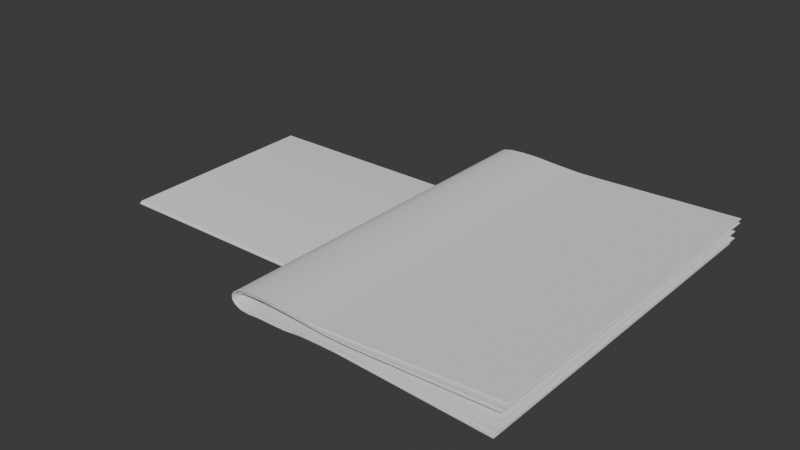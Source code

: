 # Source: Hotel-Espir_Newspaper.blend  (saved by Blender 4.2.66; exported with 4.5.12 LTS)
import bpy
from mathutils import Matrix  # noqa: F401  (used for matrix-valued properties, if any)

bpy.ops.wm.read_factory_settings(use_empty=True)
scene = bpy.context.scene
scene.name = 'Scene'

# ---- collections
col_collection = bpy.data.collections.new('Collection'); scene.collection.children.link(col_collection)

# ---- node groups
ng_smooth_by_angle = bpy.data.node_groups.new('Smooth by Angle', 'GeometryNodeTree')
_s = ng_smooth_by_angle.interface.new_socket(name='Mesh', in_out='OUTPUT', socket_type='NodeSocketGeometry')
_s = ng_smooth_by_angle.interface.new_socket(name='Mesh', in_out='INPUT', socket_type='NodeSocketGeometry')
_s = ng_smooth_by_angle.interface.new_socket(name='Angle', in_out='INPUT', socket_type='NodeSocketFloat')
_s.subtype = 'ANGLE'
_s.default_value = 0.5236
_s.min_value = 0.0
_s.max_value = 3.142
_s.description = 'Maximum face angle for smooth edges'
_s = ng_smooth_by_angle.interface.new_socket(name='Ignore Sharpness', in_out='INPUT', socket_type='NodeSocketBool')
_s.force_non_field = True
ng_smooth_by_angle.description = 'Set the sharpness of mesh edges based on the angle between the neighboring faces'
ng_smooth_by_angle.is_modifier = True
_N = ng_smooth_by_angle.nodes; _L = ng_smooth_by_angle.links
n0 = _N.new('GeometryNodeSetShadeSmooth'); n0.name = 'Set Shade Smooth'; n0.location = (120, -80)
n0.domain = 'EDGE'
n1 = _N.new('GeometryNodeSetShadeSmooth'); n1.name = 'Set Shade Smooth.001'; n1.location = (300, -80)
n2 = _N.new('NodeGroupOutput'); n2.name = 'Group Output'; n2.location = (480, -80)
n3 = _N.new('GeometryNodeInputMeshEdgeAngle'); n3.name = 'Edge Angle'; n3.location = (-440, -240)
n4 = _N.new('NodeGroupInput'); n4.name = 'Group Input'; n4.location = (-80, -80)
n5 = _N.new('GeometryNodeInputEdgeSmooth'); n5.name = 'Is Edge Smooth'; n5.location = (-260, -120)
n6 = _N.new('GeometryNodeInputShadeSmooth'); n6.name = 'Is Shade Smooth'; n6.location = (-440, -397)
n7 = _N.new('FunctionNodeCompare'); n7.name = 'Compare'; n7.location = (-260, -260)
n7.operation = 'LESS_EQUAL'
n7.inputs[6].default_value = (0.0, 0.0, 0.0, 0.0)
n7.inputs[7].default_value = (0.0, 0.0, 0.0, 0.0)
n8 = _N.new('FunctionNodeBooleanMath'); n8.name = 'Boolean Math.001'; n8.location = (-80, -260)
n9 = _N.new('NodeGroupInput'); n9.name = 'Group Input.001'; n9.location = (-440, -329)
n10 = _N.new('NodeGroupInput'); n10.name = 'Group Input.002'; n10.location = (-259, -189)
n11 = _N.new('FunctionNodeBooleanMath'); n11.name = 'Boolean Math'; n11.location = (-80, -149)
n11.operation = 'OR'
n12 = _N.new('FunctionNodeBooleanMath'); n12.name = 'Boolean Math.002'; n12.location = (-260, -380)
n12.operation = 'OR'
n13 = _N.new('NodeGroupInput'); n13.name = 'Group Input.003'; n13.location = (-440, -460)
_L.new(n3.outputs[0], n7.inputs[0])
_L.new(n1.outputs[0], n2.inputs[0])
_L.new(n9.outputs[1], n7.inputs[1])
_L.new(n7.outputs[0], n8.inputs[0])
_L.new(n4.outputs[0], n0.inputs[0])
_L.new(n0.outputs[0], n1.inputs[0])
_L.new(n8.outputs[0], n0.inputs[2])
_L.new(n10.outputs[2], n11.inputs[1])
_L.new(n5.outputs[0], n11.inputs[0])
_L.new(n11.outputs[0], n0.inputs[1])
_L.new(n13.outputs[2], n12.inputs[1])
_L.new(n6.outputs[0], n12.inputs[0])
_L.new(n12.outputs[0], n8.inputs[1])
n2.is_active_output = True
ng_smooth_by_angle_001 = bpy.data.node_groups.new('Smooth by Angle.001', 'GeometryNodeTree')
_s = ng_smooth_by_angle_001.interface.new_socket(name='Mesh', in_out='OUTPUT', socket_type='NodeSocketGeometry')
_s = ng_smooth_by_angle_001.interface.new_socket(name='Mesh', in_out='INPUT', socket_type='NodeSocketGeometry')
_s = ng_smooth_by_angle_001.interface.new_socket(name='Angle', in_out='INPUT', socket_type='NodeSocketFloat')
_s.subtype = 'ANGLE'
_s.default_value = 0.5236
_s.min_value = 0.0
_s.max_value = 3.142
_s.description = 'Maximum face angle for smooth edges'
_s = ng_smooth_by_angle_001.interface.new_socket(name='Ignore Sharpness', in_out='INPUT', socket_type='NodeSocketBool')
_s.force_non_field = True
ng_smooth_by_angle_001.description = 'Set the sharpness of mesh edges based on the angle between the neighboring faces'
ng_smooth_by_angle_001.is_modifier = True
_N = ng_smooth_by_angle_001.nodes; _L = ng_smooth_by_angle_001.links
n0 = _N.new('GeometryNodeSetShadeSmooth'); n0.name = 'Set Shade Smooth'; n0.location = (120, -80)
n0.domain = 'EDGE'
n1 = _N.new('GeometryNodeSetShadeSmooth'); n1.name = 'Set Shade Smooth.001'; n1.location = (300, -80)
n2 = _N.new('NodeGroupOutput'); n2.name = 'Group Output'; n2.location = (480, -80)
n3 = _N.new('GeometryNodeInputMeshEdgeAngle'); n3.name = 'Edge Angle'; n3.location = (-440, -240)
n4 = _N.new('NodeGroupInput'); n4.name = 'Group Input'; n4.location = (-80, -80)
n5 = _N.new('GeometryNodeInputEdgeSmooth'); n5.name = 'Is Edge Smooth'; n5.location = (-260, -120)
n6 = _N.new('GeometryNodeInputShadeSmooth'); n6.name = 'Is Shade Smooth'; n6.location = (-440, -397)
n7 = _N.new('FunctionNodeCompare'); n7.name = 'Compare'; n7.location = (-260, -260)
n7.operation = 'LESS_EQUAL'
n7.inputs[6].default_value = (0.0, 0.0, 0.0, 0.0)
n7.inputs[7].default_value = (0.0, 0.0, 0.0, 0.0)
n8 = _N.new('FunctionNodeBooleanMath'); n8.name = 'Boolean Math.001'; n8.location = (-80, -260)
n9 = _N.new('NodeGroupInput'); n9.name = 'Group Input.001'; n9.location = (-440, -329)
n10 = _N.new('NodeGroupInput'); n10.name = 'Group Input.002'; n10.location = (-259, -189)
n11 = _N.new('FunctionNodeBooleanMath'); n11.name = 'Boolean Math'; n11.location = (-80, -149)
n11.operation = 'OR'
n12 = _N.new('FunctionNodeBooleanMath'); n12.name = 'Boolean Math.002'; n12.location = (-260, -380)
n12.operation = 'OR'
n13 = _N.new('NodeGroupInput'); n13.name = 'Group Input.003'; n13.location = (-440, -460)
_L.new(n3.outputs[0], n7.inputs[0])
_L.new(n1.outputs[0], n2.inputs[0])
_L.new(n9.outputs[1], n7.inputs[1])
_L.new(n7.outputs[0], n8.inputs[0])
_L.new(n4.outputs[0], n0.inputs[0])
_L.new(n0.outputs[0], n1.inputs[0])
_L.new(n8.outputs[0], n0.inputs[2])
_L.new(n10.outputs[2], n11.inputs[1])
_L.new(n5.outputs[0], n11.inputs[0])
_L.new(n11.outputs[0], n0.inputs[1])
_L.new(n13.outputs[2], n12.inputs[1])
_L.new(n6.outputs[0], n12.inputs[0])
_L.new(n12.outputs[0], n8.inputs[1])
n2.is_active_output = True

# ---- world
world_world = bpy.data.worlds.new('World'); scene.world = world_world
world_world.use_nodes = True; world_world.node_tree.nodes.clear()
_N = world_world.node_tree.nodes; _L = world_world.node_tree.links
n0 = _N.new('ShaderNodeOutputWorld'); n0.name = 'World Output'; n0.location = (300, 300)
n1 = _N.new('ShaderNodeBackground'); n1.name = 'Background'; n1.location = (10, 300)
n1.inputs[0].default_value = (0.05088, 0.05088, 0.05088, 1.0)
_L.new(n1.outputs[0], n0.inputs[0])
n0.is_active_output = True
world_world.color = (0.05088, 0.05088, 0.05088)
world_world.sun_shadow_jitter_overblur = 0.0

# ---- meshes
me_plane = bpy.data.meshes.new('Plane')
me_plane.from_pydata([(-0.2343, -0.1484, -0.002886), (0.2343, -0.1484, -0.002886), (-0.2343, 0.1484, -0.002471), (0.2343, 0.1484, -0.002471), (-0.2343, -0.1484, -0.00967), (0.2343, -0.1484, -0.00967), (-0.2268, 0.149, -0.00381), (0.2417, 0.149, -0.00381), (-0.2343, -0.1488, -0.009554), (-0.2343, -0.1495, -0.00343), (-0.2343, -0.1512, -0.008237), (-0.2343, -0.1522, -0.006611), (-0.2343, -0.1516, -0.004923), (0.2343, -0.1495, -0.00343), (0.2343, -0.1488, -0.009554), (0.2343, -0.1516, -0.004923), (0.2343, -0.1522, -0.006611), (0.2343, -0.1512, -0.008237)], [], [(0, 1, 3, 2), (1, 0, 9, 13), (5, 4, 6, 7), (8, 14, 17, 10), (10, 17, 16, 11), (11, 16, 15, 12), (12, 15, 13, 9), (14, 8, 4, 5)])
me_plane.polygons.foreach_set('use_smooth', [True] * 8)
_uv = me_plane.uv_layers.new(name='UVMap')
_uv.uv.foreach_set('vector', [0.0, 0.0, 1.0, 0.0, 1.0, 1.0, 0.0, 1.0, 1.0, 0.0, 0.0, 0.0, 0.0, 0.0, 1.0, 0.0, 1.0, 0.0, 0.0, 0.0, 0.0, 0.0, 1.0, 0.0, 0.0, 0.0, 1.0, 0.0, 1.0, 0.0, 0.0, 0.0, 0.0, 0.0, 1.0, 0.0, 1.0, 0.0, 0.0, 0.0, 0.0, 0.0, 1.0, 0.0, 1.0, 0.0, 0.0, 0.0, 0.0, 0.0, 1.0, 0.0, 1.0, 0.0, 0.0, 0.0, 1.0, 0.0, 0.0, 0.0, 0.0, 0.0, 1.0, 0.0])
me_plane.update()
me_plane_002 = bpy.data.meshes.new('Plane.002')
me_plane_002.from_pydata([(-0.2343, -0.1487, -0.002201), (0.2343, -0.1487, -0.002201), (-0.2415, 0.1547, -0.001871), (0.2271, 0.1547, -0.001814), (-0.2343, -0.1488, -0.009389), (0.2343, -0.1488, -0.009389), (-0.2365, 0.1408, -0.004287), (0.2321, 0.153, -0.004056), (-0.2343, -0.1491, -0.009266), (-0.2343, -0.1499, -0.002778), (-0.2343, -0.1515, -0.007871), (-0.2343, -0.1525, -0.006148), (-0.2343, -0.152, -0.004359), (0.2343, -0.1499, -0.002778), (0.2343, -0.1491, -0.009266), (0.2343, -0.152, -0.004359), (0.2343, -0.1525, -0.006148), (0.2343, -0.1515, -0.007871)], [], [(0, 1, 3, 2), (1, 0, 9, 13), (5, 4, 6, 7), (8, 14, 17, 10), (10, 17, 16, 11), (11, 16, 15, 12), (12, 15, 13, 9), (14, 8, 4, 5)])
me_plane_002.polygons.foreach_set('use_smooth', [True] * 8)
_uv = me_plane_002.uv_layers.new(name='UVMap')
_uv.uv.foreach_set('vector', [0.0, 0.0, 1.0, 0.0, 1.0, 1.0, 0.0, 1.0, 1.0, 0.0, 0.0, 0.0, 0.0, 0.0, 1.0, 0.0, 1.0, 0.0, 0.0, 0.0, 0.0, 0.0, 1.0, 0.0, 0.0, 0.0, 1.0, 0.0, 1.0, 0.0, 0.0, 0.0, 0.0, 0.0, 1.0, 0.0, 1.0, 0.0, 0.0, 0.0, 0.0, 0.0, 1.0, 0.0, 1.0, 0.0, 0.0, 0.0, 0.0, 0.0, 1.0, 0.0, 1.0, 0.0, 0.0, 0.0, 1.0, 0.0, 0.0, 0.0, 0.0, 0.0, 1.0, 0.0])
me_plane_002.update()
me_plane_001 = bpy.data.meshes.new('Plane.001')
me_plane_001.from_pydata([(0.3228, -0.1414, 0.0172), (0.3251, -0.1579, 0.003205), (0.3229, 0.1618, 0.01512), (0.3251, 0.141, 0.002782), (0.1234, -0.1529, 0.001633), (0.1154, -0.1529, 0.002226), (0.1105, -0.1529, 0.004521), (0.1081, -0.1529, 0.007479), (0.108, -0.1529, 0.01072), (0.11, -0.1529, 0.01408), (0.1146, -0.1529, 0.0172), (0.1223, -0.1529, 0.01876), (0.1223, 0.1517, 0.01879), (0.1146, 0.1517, 0.01723), (0.11, 0.1517, 0.01411), (0.108, 0.1517, 0.01072), (0.1081, 0.1517, 0.007479), (0.1105, 0.1517, 0.004502), (0.1154, 0.1517, 0.002208), (0.1234, 0.1517, 0.001622), (0.1337, -0.1529, 0.01942), (0.1577, -0.1529, 0.01857), (0.1457, -0.1529, 0.01941), (0.1577, 0.1517, 0.01857), (0.1337, 0.1517, 0.01942), (0.1457, 0.1517, 0.01941), (0.1704, -0.1519, 0.0172), (0.2053, -0.1489, 0.01567), (0.1878, -0.1503, 0.01586), (0.2053, 0.1545, 0.01567), (0.1704, 0.1527, 0.0172), (0.1878, 0.1537, 0.01586), (0.2022, -0.1524, 0.004058), (0.1698, -0.152, 0.003394), (0.186, -0.1521, 0.003843), (0.1698, 0.1517, 0.003394), (0.2022, 0.1509, 0.004058), (0.186, 0.1512, 0.003843), (0.1576, -0.1529, 0.00263), (0.1319, -0.1529, 0.00229), (0.1448, -0.1529, 0.002352), (0.1319, 0.1517, 0.00229), (0.1576, 0.1517, 0.00263), (0.1448, 0.1517, 0.002352), (0.3239, -0.1451, 0.01603), (0.3262, -0.1545, 0.005629), (0.3239, 0.1582, 0.01343), (0.3262, 0.146, 0.005673), (0.1245, -0.1523, 0.003117), (0.1165, -0.1517, 0.003614), (0.1116, -0.151, 0.005553), (0.1092, -0.151, 0.008109), (0.109, -0.151, 0.01088), (0.1111, -0.1511, 0.01377), (0.1157, -0.1511, 0.01635), (0.1234, -0.1517, 0.01757), (0.1234, 0.1517, 0.01757), (0.1157, 0.1517, 0.01635), (0.1111, 0.1517, 0.01377), (0.109, 0.1517, 0.01088), (0.1092, 0.1517, 0.008109), (0.1116, 0.1517, 0.00555), (0.1165, 0.1517, 0.003614), (0.1245, 0.1517, 0.003115), (0.1348, -0.1517, 0.01819), (0.1588, -0.1517, 0.01746), (0.1468, -0.1517, 0.01819), (0.1588, 0.1517, 0.01746), (0.1348, 0.1517, 0.01819), (0.1468, 0.1517, 0.01819), (0.1715, -0.1517, 0.0163), (0.2064, -0.1517, 0.01499), (0.1889, -0.1517, 0.01515), (0.2064, 0.1517, 0.01499), (0.1715, 0.1517, 0.0163), (0.1889, 0.1517, 0.01515), (0.2033, -0.1517, 0.005075), (0.1708, -0.1523, 0.004508), (0.1871, -0.1523, 0.004892), (0.1708, 0.1517, 0.004508), (0.2033, 0.1517, 0.005075), (0.1871, 0.1517, 0.004892), (0.1587, -0.1524, 0.003856), (0.133, -0.1523, 0.003565), (0.1459, -0.1524, 0.003618), (0.133, 0.1517, 0.003565), (0.1587, 0.1517, 0.003856), (0.1459, 0.1517, 0.003618), (0.3217, -0.1464, 0.01339), (0.3237, -0.1497, 0.007693), (0.3217, 0.1569, 0.01057), (0.3237, 0.1517, 0.008215), (0.1258, -0.1507, 0.004923), (0.1178, -0.1507, 0.005339), (0.1129, -0.1517, 0.00681), (0.1105, -0.1517, 0.008793), (0.1104, -0.1512, 0.01094), (0.1124, -0.1504, 0.01316), (0.117, -0.1508, 0.01508), (0.1247, -0.1511, 0.01592), (0.1247, 0.1517, 0.01592), (0.117, 0.1517, 0.01508), (0.1124, 0.1517, 0.01317), (0.1104, 0.1517, 0.01094), (0.1105, 0.1517, 0.008793), (0.1129, 0.1517, 0.00681), (0.1178, 0.1517, 0.005334), (0.1258, 0.1517, 0.004919), (0.1361, -0.1511, 0.01649), (0.1601, -0.1517, 0.01593), (0.1481, -0.1517, 0.01649), (0.1601, 0.1517, 0.01593), (0.1361, 0.1517, 0.01649), (0.1481, 0.1517, 0.01649), (0.1728, -0.1517, 0.01502), (0.2077, -0.1517, 0.01338), (0.1902, -0.1517, 0.01348), (0.2077, 0.1517, 0.01372), (0.1728, 0.1517, 0.01502), (0.1902, 0.1517, 0.01394), (0.2046, -0.1517, 0.006653), (0.1721, -0.1517, 0.005871), (0.1884, -0.1517, 0.00638), (0.1721, 0.1517, 0.005871), (0.2046, 0.1517, 0.006597), (0.1884, 0.1517, 0.006475), (0.16, -0.1517, 0.005364), (0.1343, -0.1517, 0.005139), (0.1472, -0.1517, 0.00518), (0.1343, 0.1517, 0.005139), (0.16, 0.1517, 0.005364), (0.1472, 0.1517, 0.00518)], [], [(38, 33, 35, 42), (4, 19, 18, 5), (5, 18, 17, 6), (6, 17, 16, 7), (7, 16, 15, 8), (8, 15, 14, 9), (9, 14, 13, 10), (10, 13, 12, 11), (26, 21, 23, 30), (23, 21, 22, 25), (25, 22, 20, 24), (11, 12, 24, 20), (26, 30, 31, 28), (28, 31, 29, 27), (0, 27, 29, 2), (32, 36, 37, 34), (34, 37, 35, 33), (32, 1, 3, 36), (38, 42, 43, 40), (40, 43, 41, 39), (39, 41, 19, 4), (82, 77, 79, 86), (48, 63, 62, 49), (49, 62, 61, 50), (50, 61, 60, 51), (51, 60, 59, 52), (52, 59, 58, 53), (53, 58, 57, 54), (54, 57, 56, 55), (70, 65, 67, 74), (67, 65, 66, 69), (69, 66, 64, 68), (55, 56, 68, 64), (70, 74, 75, 72), (72, 75, 73, 71), (44, 71, 73, 46), (76, 80, 81, 78), (78, 81, 79, 77), (76, 45, 47, 80), (82, 86, 87, 84), (84, 87, 85, 83), (83, 85, 63, 48), (126, 121, 123, 130), (92, 107, 106, 93), (93, 106, 105, 94), (94, 105, 104, 95), (95, 104, 103, 96), (96, 103, 102, 97), (97, 102, 101, 98), (98, 101, 100, 99), (114, 109, 111, 118), (111, 109, 110, 113), (113, 110, 108, 112), (99, 100, 112, 108), (114, 118, 119, 116), (116, 119, 117, 115), (88, 115, 117, 90), (120, 124, 125, 122), (122, 125, 123, 121), (120, 89, 91, 124), (126, 130, 131, 128), (128, 131, 129, 127), (127, 129, 107, 92)])
me_plane_001.polygons.foreach_set('use_smooth', [True] * 63)
_uv = me_plane_001.uv_layers.new(name='UVMap')
_uv.uv.foreach_set('vector', [0.8331, 0.0, 0.8452, 0.003076, 0.8452, 1.0, 0.8331, 1.0, 0.7874, 0.0, 0.7874, 1.0, 0.7727, 1.0, 0.7727, 0.0, 0.7727, 0.0, 0.7727, 1.0, 0.7637, 1.0, 0.7637, 0.0, 0.7637, 0.0, 0.7637, 1.0, 0.7593, 1.0, 0.7593, 0.0, 0.7593, 0.0, 0.7593, 1.0, 0.2406, 1.0, 0.2406, 0.0, 0.2406, 0.0, 0.2406, 1.0, 0.2362, 1.0, 0.2362, 0.0, 0.2362, 0.0, 0.2362, 1.0, 0.2272, 1.0, 0.2272, 0.0, 0.2272, 0.0, 0.2272, 1.0, 0.2125, 1.0, 0.2125, 0.0, 0.1524, 0.002047, 0.1652, 0.0, 0.1652, 1.0, 0.1524, 1.0, 0.1652, 1.0, 0.1652, 0.0, 0.1771, 0.0, 0.1771, 1.0, 0.1771, 1.0, 0.1771, 0.0, 0.1954, 0.0, 0.1954, 1.0, 0.2125, 0.0, 0.2125, 1.0, 0.1954, 1.0, 0.1954, 0.0, 0.1524, 0.002047, 0.1524, 1.0, 0.1352, 1.0, 0.1352, 0.0, 0.1352, 0.0, 0.1352, 1.0, 0.1176, 1.0, 0.1176, 0.0, 0.0, 0.0, 0.1176, 0.0, 0.1176, 1.0, 0.0, 1.0, 0.8776, 0.0, 0.8776, 1.0, 0.8614, 1.0, 0.8614, 0.0, 0.8614, 0.0, 0.8614, 1.0, 0.8452, 1.0, 0.8452, 0.003076, 0.8776, 0.0, 1.0, 0.01458, 1.0, 1.0, 0.8776, 1.0, 0.8331, 0.0, 0.8331, 1.0, 0.8204, 1.0, 0.8204, 0.0, 0.8204, 0.0, 0.8204, 1.0, 0.8005, 1.0, 0.8005, 0.0, 0.8005, 0.0, 0.8005, 1.0, 0.7874, 1.0, 0.7874, 0.0, 0.8331, 0.0, 0.8452, 0.0, 0.8452, 1.0, 0.8331, 1.0, 0.7874, 0.0, 0.7874, 1.0, 0.7727, 1.0, 0.7727, 0.0, 0.7727, 0.0, 0.7727, 1.0, 0.7637, 1.0, 0.7637, 0.0, 0.7637, 0.0, 0.7637, 1.0, 0.7593, 1.0, 0.7593, 0.0, 0.7593, 0.0, 0.7593, 1.0, 0.2406, 1.0, 0.2406, 0.0, 0.2406, 0.0, 0.2406, 1.0, 0.2362, 1.0, 0.2362, 0.0, 0.2362, 0.0, 0.2362, 1.0, 0.2272, 1.0, 0.2272, 0.0, 0.2272, 0.0, 0.2272, 1.0, 0.2125, 1.0, 0.2125, 0.0, 0.1524, 0.0, 0.1652, 0.0, 0.1652, 1.0, 0.1524, 1.0, 0.1652, 1.0, 0.1652, 0.0, 0.1771, 0.0, 0.1771, 1.0, 0.1771, 1.0, 0.1771, 0.0, 0.1954, 0.0, 0.1954, 1.0, 0.2125, 0.0, 0.2125, 1.0, 0.1954, 1.0, 0.1954, 0.0, 0.1524, 0.0, 0.1524, 1.0, 0.1352, 1.0, 0.1352, 0.0, 0.1352, 0.0, 0.1352, 1.0, 0.1176, 1.0, 0.1176, 0.0, 0.0, 0.0, 0.1176, 0.0, 0.1176, 1.0, 0.0, 1.0, 0.8776, 0.0, 0.8776, 1.0, 0.8614, 1.0, 0.8614, 0.0, 0.8614, 0.0, 0.8614, 1.0, 0.8452, 1.0, 0.8452, 0.0, 0.8776, 0.0, 1.0, 0.009328, 1.0, 1.0, 0.8776, 1.0, 0.8331, 0.0, 0.8331, 1.0, 0.8204, 1.0, 0.8204, 0.0, 0.8204, 0.0, 0.8204, 1.0, 0.8005, 1.0, 0.8005, 0.0, 0.8005, 0.0, 0.8005, 1.0, 0.7874, 1.0, 0.7874, 0.0, 0.8331, 0.0, 0.8452, 0.0, 0.8452, 1.0, 0.8331, 1.0, 0.7874, 0.0, 0.7874, 1.0, 0.7727, 1.0, 0.7727, 0.0, 0.7727, 0.0, 0.7727, 1.0, 0.7637, 1.0, 0.7637, 0.0, 0.7637, 0.0, 0.7637, 1.0, 0.7593, 1.0, 0.7593, 0.0, 0.7593, 0.0, 0.7593, 1.0, 0.2406, 1.0, 0.2406, 0.0, 0.2406, 0.0, 0.2406, 1.0, 0.2362, 1.0, 0.2362, 0.0, 0.2362, 0.0, 0.2362, 1.0, 0.2272, 1.0, 0.2272, 0.0, 0.2272, 0.0, 0.2272, 1.0, 0.2125, 1.0, 0.2125, 0.0, 0.1524, 0.0, 0.1652, 0.0, 0.1652, 1.0, 0.1524, 1.0, 0.1652, 1.0, 0.1652, 0.0, 0.1771, 0.0, 0.1771, 1.0, 0.1771, 1.0, 0.1771, 0.0, 0.1954, 0.0, 0.1954, 1.0, 0.2125, 0.0, 0.2125, 1.0, 0.1954, 1.0, 0.1954, 0.0, 0.1524, 0.0, 0.1524, 1.0, 0.1352, 1.0, 0.1352, 0.0, 0.1352, 0.0, 0.1352, 1.0, 0.1176, 1.0, 0.1176, 0.0, 0.0, 0.0, 0.1176, 0.0, 0.1176, 1.0, 0.0, 1.0, 0.8776, 0.0, 0.8776, 1.0, 0.8614, 1.0, 0.8614, 0.0, 0.8614, 0.0, 0.8614, 1.0, 0.8452, 1.0, 0.8452, 0.0, 0.8776, 0.0, 1.0, 0.006503, 1.0, 1.0, 0.8776, 1.0, 0.8331, 0.0, 0.8331, 1.0, 0.8204, 1.0, 0.8204, 0.0, 0.8204, 0.0, 0.8204, 1.0, 0.8005, 1.0, 0.8005, 0.0, 0.8005, 0.0, 0.8005, 1.0, 0.7874, 1.0, 0.7874, 0.0])
me_plane_001.update()

# ---- objects
ob_plane = bpy.data.objects.new('Plane', me_plane)
ob_plane_001 = bpy.data.objects.new('Plane.001', me_plane_002)
ob_plane_002 = bpy.data.objects.new('Plane.002', me_plane_001)

# ---- transforms, parenting, visibility, modifiers, constraints
ob_plane.location = (0.0, 0.0, 0.0)
ob_plane.scale = (1.0, 1.0, 0.7616)
_m = ob_plane.modifiers.new('Smooth by Angle', 'NODES')
_m.node_group = ng_smooth_by_angle
_gi = [s.identifier for s in ng_smooth_by_angle.interface.items_tree if s.item_type == 'SOCKET' and s.in_out == 'INPUT']
_m[_gi[1]] = 1.079  # Angle
_m.use_pin_to_last = True
_m.show_group_selector = False
ob_plane_001.location = (0.0, 0.0, 0.0)
ob_plane_001.scale = (1.0, 1.0, 0.8159)
_m = ob_plane_001.modifiers.new('Smooth by Angle', 'NODES')
_m.node_group = ng_smooth_by_angle
_gi = [s.identifier for s in ng_smooth_by_angle.interface.items_tree if s.item_type == 'SOCKET' and s.in_out == 'INPUT']
_m[_gi[1]] = 1.079  # Angle
_m.use_pin_to_last = True
_m.show_group_selector = False
ob_plane_002.location = (-0.1064, 0.0, 0.0)
ob_plane_002.scale = (1.75, 1.75, 1.75)
_m = ob_plane_002.modifiers.new('Solidify', 'SOLIDIFY')
_m.thickness = -0.0007
_m = ob_plane_002.modifiers.new('Smooth by Angle.001', 'NODES')
_m.node_group = ng_smooth_by_angle_001
_gi = [s.identifier for s in ng_smooth_by_angle_001.interface.items_tree if s.item_type == 'SOCKET' and s.in_out == 'INPUT']
_m[_gi[1]] = 0.6679  # Angle
_m.use_pin_to_last = True
_m.show_group_selector = False

# ---- collection membership
col_collection.objects.link(ob_plane)
col_collection.objects.link(ob_plane_001)
col_collection.objects.link(ob_plane_002)

# ---- scene / render settings (as saved in the file)
scene.frame_start = 1; scene.frame_end = 250; scene.frame_set(0)
scene.render.engine = 'BLENDER_EEVEE_NEXT'
bpy.context.view_layer.update()

# ---- added for rendering (the .blend has no active camera and no usable light): camera, sun
cam_auto = bpy.data.cameras.new('AutoCamera')
cam_auto.lens = 50.0
cam_auto.sensor_width = 36.0
cam_auto.clip_end = 1000.0
ob_auto_camera = bpy.data.objects.new('AutoCamera', cam_auto)
scene.collection.objects.link(ob_auto_camera)
ob_auto_camera.location = (0.945714, -0.997666, 0.680547)
ob_auto_camera.rotation_euler = (1.09748, -7.21219e-08, 0.694738)
scene.camera = ob_auto_camera
light_auto_sun = bpy.data.lights.new('AutoSun', 'SUN')
light_auto_sun.energy = 3.0
light_auto_sun.angle = 0.0523599
ob_auto_sun = bpy.data.objects.new('AutoSun', light_auto_sun)
scene.collection.objects.link(ob_auto_sun)
ob_auto_sun.rotation_euler = (0.872665, 0.174533, 0.523599)
bpy.context.view_layer.update()
